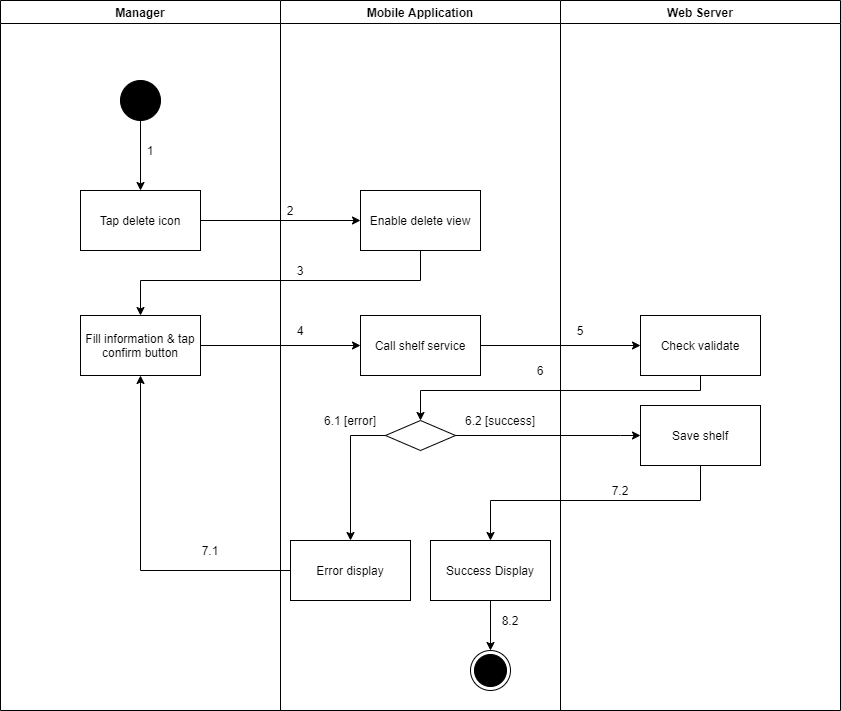

The diagram above was exported from draw.io. Its source (the exported page's mxGraphModel, read from the mxfile embedded in the PNG):
<mxGraphModel dx="1092" dy="-2791" grid="1" gridSize="10" guides="1" tooltips="1" connect="1" arrows="1" fold="1" page="1" pageScale="1" pageWidth="1169" pageHeight="1654" math="0" shadow="0">
  <root>
    <mxCell id="fkvXh3c5Cj3pTxlsGve6-0" />
    <mxCell id="fkvXh3c5Cj3pTxlsGve6-1" parent="fkvXh3c5Cj3pTxlsGve6-0" />
    <mxCell id="A9z7HHv0qfc_Hpg_Eajl-0" value="Manager" style="swimlane;" parent="fkvXh3c5Cj3pTxlsGve6-1" vertex="1">
      <mxGeometry x="100" y="3500" width="280" height="710" as="geometry" />
    </mxCell>
    <mxCell id="A9z7HHv0qfc_Hpg_Eajl-1" value="" style="verticalLabelPosition=bottom;verticalAlign=top;html=1;shape=mxgraph.flowchart.on-page_reference;fillColor=#000000;" parent="A9z7HHv0qfc_Hpg_Eajl-0" vertex="1">
      <mxGeometry x="120" y="80" width="40" height="40" as="geometry" />
    </mxCell>
    <mxCell id="A9z7HHv0qfc_Hpg_Eajl-2" value="1" style="text;html=1;strokeColor=none;fillColor=none;align=center;verticalAlign=middle;whiteSpace=wrap;rounded=0;" parent="A9z7HHv0qfc_Hpg_Eajl-0" vertex="1">
      <mxGeometry x="140" y="140" width="20" height="20" as="geometry" />
    </mxCell>
    <mxCell id="A9z7HHv0qfc_Hpg_Eajl-3" value="Fill information &amp;amp; tap confirm button" style="whiteSpace=wrap;html=1;fillColor=#FFFFFF;" parent="A9z7HHv0qfc_Hpg_Eajl-0" vertex="1">
      <mxGeometry x="80" y="315" width="120" height="60" as="geometry" />
    </mxCell>
    <mxCell id="A9z7HHv0qfc_Hpg_Eajl-4" value="7.1" style="text;html=1;strokeColor=none;fillColor=none;align=center;verticalAlign=middle;whiteSpace=wrap;rounded=0;" parent="A9z7HHv0qfc_Hpg_Eajl-0" vertex="1">
      <mxGeometry x="200" y="540" width="20" height="20" as="geometry" />
    </mxCell>
    <mxCell id="A9z7HHv0qfc_Hpg_Eajl-5" value="Mobile Application" style="swimlane;" parent="fkvXh3c5Cj3pTxlsGve6-1" vertex="1">
      <mxGeometry x="380" y="3500" width="280" height="710" as="geometry" />
    </mxCell>
    <mxCell id="A9z7HHv0qfc_Hpg_Eajl-6" value="" style="ellipse;html=1;shape=endState;fillColor=#000000;strokeColor=#000000;align=center;" parent="A9z7HHv0qfc_Hpg_Eajl-5" vertex="1">
      <mxGeometry x="190" y="650" width="40" height="40" as="geometry" />
    </mxCell>
    <mxCell id="A9z7HHv0qfc_Hpg_Eajl-7" value="Enable delete view" style="whiteSpace=wrap;html=1;verticalAlign=middle;fillColor=#FFFFFF;align=center;" parent="A9z7HHv0qfc_Hpg_Eajl-5" vertex="1">
      <mxGeometry x="80" y="190" width="120" height="60" as="geometry" />
    </mxCell>
    <mxCell id="A9z7HHv0qfc_Hpg_Eajl-8" value="" style="rhombus;whiteSpace=wrap;html=1;fillColor=#FFFFFF;" parent="A9z7HHv0qfc_Hpg_Eajl-5" vertex="1">
      <mxGeometry x="105" y="420" width="70" height="30" as="geometry" />
    </mxCell>
    <mxCell id="A9z7HHv0qfc_Hpg_Eajl-9" value="Error display" style="whiteSpace=wrap;html=1;fillColor=#FFFFFF;" parent="A9z7HHv0qfc_Hpg_Eajl-5" vertex="1">
      <mxGeometry x="10" y="540" width="120" height="60" as="geometry" />
    </mxCell>
    <mxCell id="A9z7HHv0qfc_Hpg_Eajl-10" value="" style="edgeStyle=orthogonalEdgeStyle;rounded=0;orthogonalLoop=1;jettySize=auto;html=1;" parent="A9z7HHv0qfc_Hpg_Eajl-5" source="A9z7HHv0qfc_Hpg_Eajl-8" target="A9z7HHv0qfc_Hpg_Eajl-9" edge="1">
      <mxGeometry relative="1" as="geometry">
        <Array as="points">
          <mxPoint x="70" y="435" />
        </Array>
      </mxGeometry>
    </mxCell>
    <mxCell id="A9z7HHv0qfc_Hpg_Eajl-11" value="2" style="text;html=1;strokeColor=none;fillColor=none;align=center;verticalAlign=middle;whiteSpace=wrap;rounded=0;" parent="A9z7HHv0qfc_Hpg_Eajl-5" vertex="1">
      <mxGeometry y="200" width="20" height="20" as="geometry" />
    </mxCell>
    <mxCell id="A9z7HHv0qfc_Hpg_Eajl-12" value="3" style="text;html=1;strokeColor=none;fillColor=none;align=center;verticalAlign=middle;whiteSpace=wrap;rounded=0;" parent="A9z7HHv0qfc_Hpg_Eajl-5" vertex="1">
      <mxGeometry x="10" y="260" width="20" height="20" as="geometry" />
    </mxCell>
    <mxCell id="A9z7HHv0qfc_Hpg_Eajl-13" value="6.1 [error]" style="text;html=1;strokeColor=none;fillColor=none;align=center;verticalAlign=middle;whiteSpace=wrap;rounded=0;" parent="A9z7HHv0qfc_Hpg_Eajl-5" vertex="1">
      <mxGeometry x="30" y="410" width="80" height="20" as="geometry" />
    </mxCell>
    <mxCell id="A9z7HHv0qfc_Hpg_Eajl-14" value="6.2 [success]" style="text;html=1;strokeColor=none;fillColor=none;align=center;verticalAlign=middle;whiteSpace=wrap;rounded=0;" parent="A9z7HHv0qfc_Hpg_Eajl-5" vertex="1">
      <mxGeometry x="180" y="410" width="80" height="20" as="geometry" />
    </mxCell>
    <mxCell id="A9z7HHv0qfc_Hpg_Eajl-15" value="Call shelf service" style="whiteSpace=wrap;html=1;fillColor=#FFFFFF;" parent="A9z7HHv0qfc_Hpg_Eajl-5" vertex="1">
      <mxGeometry x="80" y="315" width="120" height="60" as="geometry" />
    </mxCell>
    <mxCell id="A9z7HHv0qfc_Hpg_Eajl-16" style="edgeStyle=orthogonalEdgeStyle;rounded=0;orthogonalLoop=1;jettySize=auto;html=1;entryX=0.5;entryY=0;entryDx=0;entryDy=0;" parent="A9z7HHv0qfc_Hpg_Eajl-5" source="A9z7HHv0qfc_Hpg_Eajl-17" target="A9z7HHv0qfc_Hpg_Eajl-6" edge="1">
      <mxGeometry relative="1" as="geometry" />
    </mxCell>
    <mxCell id="A9z7HHv0qfc_Hpg_Eajl-17" value="Success Display" style="whiteSpace=wrap;html=1;fillColor=#FFFFFF;" parent="A9z7HHv0qfc_Hpg_Eajl-5" vertex="1">
      <mxGeometry x="150" y="540" width="120" height="60" as="geometry" />
    </mxCell>
    <mxCell id="A9z7HHv0qfc_Hpg_Eajl-18" value="8.2" style="text;html=1;strokeColor=none;fillColor=none;align=center;verticalAlign=middle;whiteSpace=wrap;rounded=0;" parent="A9z7HHv0qfc_Hpg_Eajl-5" vertex="1">
      <mxGeometry x="220" y="610" width="20" height="20" as="geometry" />
    </mxCell>
    <mxCell id="A9z7HHv0qfc_Hpg_Eajl-19" value="Web Server" style="swimlane;" parent="fkvXh3c5Cj3pTxlsGve6-1" vertex="1">
      <mxGeometry x="660" y="3500" width="280" height="710" as="geometry" />
    </mxCell>
    <mxCell id="A9z7HHv0qfc_Hpg_Eajl-20" value="Check validate" style="whiteSpace=wrap;html=1;fillColor=#FFFFFF;" parent="A9z7HHv0qfc_Hpg_Eajl-19" vertex="1">
      <mxGeometry x="80" y="315" width="120" height="60" as="geometry" />
    </mxCell>
    <mxCell id="A9z7HHv0qfc_Hpg_Eajl-21" value="5" style="text;html=1;strokeColor=none;fillColor=none;align=center;verticalAlign=middle;whiteSpace=wrap;rounded=0;" parent="A9z7HHv0qfc_Hpg_Eajl-19" vertex="1">
      <mxGeometry x="10" y="320" width="20" height="20" as="geometry" />
    </mxCell>
    <mxCell id="A9z7HHv0qfc_Hpg_Eajl-22" value="Save shelf" style="whiteSpace=wrap;html=1;fillColor=#FFFFFF;" parent="A9z7HHv0qfc_Hpg_Eajl-19" vertex="1">
      <mxGeometry x="80" y="405" width="120" height="60" as="geometry" />
    </mxCell>
    <mxCell id="A9z7HHv0qfc_Hpg_Eajl-23" value="" style="edgeStyle=orthogonalEdgeStyle;rounded=0;orthogonalLoop=1;jettySize=auto;html=1;" parent="fkvXh3c5Cj3pTxlsGve6-1" source="A9z7HHv0qfc_Hpg_Eajl-24" target="A9z7HHv0qfc_Hpg_Eajl-7" edge="1">
      <mxGeometry relative="1" as="geometry" />
    </mxCell>
    <mxCell id="A9z7HHv0qfc_Hpg_Eajl-24" value="Tap delete icon" style="whiteSpace=wrap;html=1;verticalAlign=middle;fillColor=#FFFFFF;align=center;" parent="fkvXh3c5Cj3pTxlsGve6-1" vertex="1">
      <mxGeometry x="180" y="3690" width="120" height="60" as="geometry" />
    </mxCell>
    <mxCell id="A9z7HHv0qfc_Hpg_Eajl-25" value="" style="edgeStyle=orthogonalEdgeStyle;rounded=0;orthogonalLoop=1;jettySize=auto;html=1;" parent="fkvXh3c5Cj3pTxlsGve6-1" source="A9z7HHv0qfc_Hpg_Eajl-1" target="A9z7HHv0qfc_Hpg_Eajl-24" edge="1">
      <mxGeometry relative="1" as="geometry" />
    </mxCell>
    <mxCell id="A9z7HHv0qfc_Hpg_Eajl-26" style="edgeStyle=orthogonalEdgeStyle;rounded=0;orthogonalLoop=1;jettySize=auto;html=1;exitX=0.5;exitY=1;exitDx=0;exitDy=0;" parent="fkvXh3c5Cj3pTxlsGve6-1" source="A9z7HHv0qfc_Hpg_Eajl-7" target="A9z7HHv0qfc_Hpg_Eajl-3" edge="1">
      <mxGeometry relative="1" as="geometry">
        <Array as="points">
          <mxPoint x="520" y="3780" />
          <mxPoint x="240" y="3780" />
        </Array>
      </mxGeometry>
    </mxCell>
    <mxCell id="A9z7HHv0qfc_Hpg_Eajl-27" style="edgeStyle=orthogonalEdgeStyle;rounded=0;orthogonalLoop=1;jettySize=auto;html=1;entryX=0.5;entryY=1;entryDx=0;entryDy=0;" parent="fkvXh3c5Cj3pTxlsGve6-1" source="A9z7HHv0qfc_Hpg_Eajl-9" target="A9z7HHv0qfc_Hpg_Eajl-3" edge="1">
      <mxGeometry relative="1" as="geometry" />
    </mxCell>
    <mxCell id="A9z7HHv0qfc_Hpg_Eajl-28" value="" style="edgeStyle=orthogonalEdgeStyle;rounded=0;orthogonalLoop=1;jettySize=auto;html=1;" parent="fkvXh3c5Cj3pTxlsGve6-1" source="A9z7HHv0qfc_Hpg_Eajl-3" target="A9z7HHv0qfc_Hpg_Eajl-15" edge="1">
      <mxGeometry relative="1" as="geometry" />
    </mxCell>
    <mxCell id="A9z7HHv0qfc_Hpg_Eajl-29" value="" style="edgeStyle=orthogonalEdgeStyle;rounded=0;orthogonalLoop=1;jettySize=auto;html=1;" parent="fkvXh3c5Cj3pTxlsGve6-1" source="A9z7HHv0qfc_Hpg_Eajl-15" target="A9z7HHv0qfc_Hpg_Eajl-20" edge="1">
      <mxGeometry relative="1" as="geometry" />
    </mxCell>
    <mxCell id="A9z7HHv0qfc_Hpg_Eajl-30" style="edgeStyle=orthogonalEdgeStyle;rounded=0;orthogonalLoop=1;jettySize=auto;html=1;entryX=0.5;entryY=0;entryDx=0;entryDy=0;" parent="fkvXh3c5Cj3pTxlsGve6-1" source="A9z7HHv0qfc_Hpg_Eajl-20" target="A9z7HHv0qfc_Hpg_Eajl-8" edge="1">
      <mxGeometry relative="1" as="geometry">
        <Array as="points">
          <mxPoint x="800" y="3890" />
          <mxPoint x="520" y="3890" />
        </Array>
      </mxGeometry>
    </mxCell>
    <mxCell id="A9z7HHv0qfc_Hpg_Eajl-31" value="4" style="text;html=1;strokeColor=none;fillColor=none;align=center;verticalAlign=middle;whiteSpace=wrap;rounded=0;" parent="fkvXh3c5Cj3pTxlsGve6-1" vertex="1">
      <mxGeometry x="390" y="3820" width="20" height="20" as="geometry" />
    </mxCell>
    <mxCell id="A9z7HHv0qfc_Hpg_Eajl-32" value="6" style="text;html=1;strokeColor=none;fillColor=none;align=center;verticalAlign=middle;whiteSpace=wrap;rounded=0;" parent="fkvXh3c5Cj3pTxlsGve6-1" vertex="1">
      <mxGeometry x="630" y="3860" width="20" height="20" as="geometry" />
    </mxCell>
    <mxCell id="A9z7HHv0qfc_Hpg_Eajl-33" value="" style="edgeStyle=orthogonalEdgeStyle;rounded=0;orthogonalLoop=1;jettySize=auto;html=1;" parent="fkvXh3c5Cj3pTxlsGve6-1" source="A9z7HHv0qfc_Hpg_Eajl-8" target="A9z7HHv0qfc_Hpg_Eajl-22" edge="1">
      <mxGeometry relative="1" as="geometry">
        <Array as="points">
          <mxPoint x="720" y="3935" />
          <mxPoint x="720" y="3935" />
        </Array>
      </mxGeometry>
    </mxCell>
    <mxCell id="A9z7HHv0qfc_Hpg_Eajl-34" value="" style="edgeStyle=orthogonalEdgeStyle;rounded=0;orthogonalLoop=1;jettySize=auto;html=1;" parent="fkvXh3c5Cj3pTxlsGve6-1" source="A9z7HHv0qfc_Hpg_Eajl-22" target="A9z7HHv0qfc_Hpg_Eajl-17" edge="1">
      <mxGeometry relative="1" as="geometry">
        <Array as="points">
          <mxPoint x="800" y="4000" />
          <mxPoint x="590" y="4000" />
        </Array>
      </mxGeometry>
    </mxCell>
    <mxCell id="A9z7HHv0qfc_Hpg_Eajl-35" value="7.2" style="text;html=1;strokeColor=none;fillColor=none;align=center;verticalAlign=middle;whiteSpace=wrap;rounded=0;" parent="fkvXh3c5Cj3pTxlsGve6-1" vertex="1">
      <mxGeometry x="710" y="3980" width="20" height="20" as="geometry" />
    </mxCell>
  </root>
</mxGraphModel>